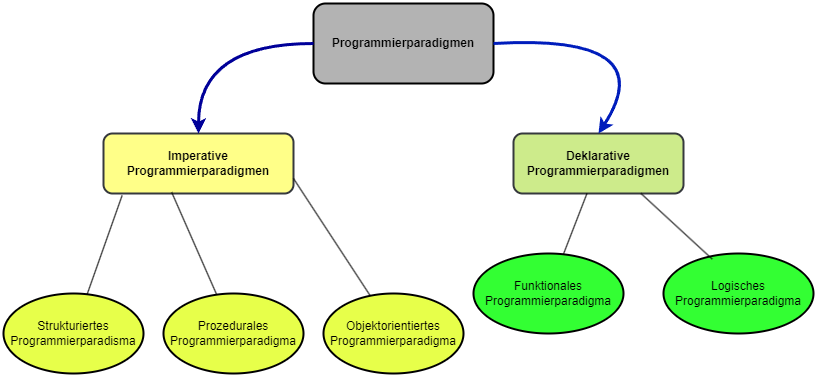

The diagram above was exported from draw.io. Its source (the exported page's mxGraphModel, read from the mxfile embedded in the PNG):
<mxGraphModel dx="1877" dy="621" grid="1" gridSize="10" guides="1" tooltips="1" connect="1" arrows="1" fold="1" page="1" pageScale="1" pageWidth="827" pageHeight="1169" math="0" shadow="0">
  <root>
    <mxCell id="0" />
    <mxCell id="1" parent="0" />
    <mxCell id="fhBIiD-2m5B79sj0A_ua-1" value="&lt;b&gt;Programmierparadigmen&lt;/b&gt;" style="rounded=1;whiteSpace=wrap;html=1;fillColor=#B3B3B3;strokeWidth=2;" parent="1" vertex="1">
      <mxGeometry x="290" y="30" width="180" height="80" as="geometry" />
    </mxCell>
    <mxCell id="fhBIiD-2m5B79sj0A_ua-2" value="&lt;b&gt;Imperative Programmierparadigmen&lt;/b&gt;" style="rounded=1;whiteSpace=wrap;html=1;strokeWidth=2;fillColor=#ffff88;strokeColor=#36393d;" parent="1" vertex="1">
      <mxGeometry x="80" y="160" width="190" height="60" as="geometry" />
    </mxCell>
    <mxCell id="fhBIiD-2m5B79sj0A_ua-3" value="&lt;b&gt;Deklarative Programmierparadigmen&lt;/b&gt;" style="rounded=1;whiteSpace=wrap;html=1;strokeWidth=2;fillColor=#cdeb8b;strokeColor=#36393d;" parent="1" vertex="1">
      <mxGeometry x="490" y="160" width="170" height="60" as="geometry" />
    </mxCell>
    <mxCell id="fhBIiD-2m5B79sj0A_ua-4" value="" style="endArrow=none;html=1;rounded=0;entryX=0;entryY=0.5;entryDx=0;entryDy=0;exitX=0.5;exitY=0;exitDx=0;exitDy=0;strokeWidth=3;strokeColor=#000099;startArrow=classic;startFill=1;edgeStyle=orthogonalEdgeStyle;curved=1;" parent="1" source="fhBIiD-2m5B79sj0A_ua-2" target="fhBIiD-2m5B79sj0A_ua-1" edge="1">
      <mxGeometry width="50" height="50" relative="1" as="geometry">
        <mxPoint x="390" y="350" as="sourcePoint" />
        <mxPoint x="350" y="190" as="targetPoint" />
      </mxGeometry>
    </mxCell>
    <mxCell id="fhBIiD-2m5B79sj0A_ua-5" value="" style="endArrow=none;html=1;rounded=0;exitX=0.5;exitY=0;exitDx=0;exitDy=0;strokeWidth=3;fillColor=#0050ef;strokeColor=#001DBC;curved=1;startArrow=classic;startFill=1;entryX=1;entryY=0.5;entryDx=0;entryDy=0;" parent="1" source="fhBIiD-2m5B79sj0A_ua-3" target="fhBIiD-2m5B79sj0A_ua-1" edge="1">
      <mxGeometry width="50" height="50" relative="1" as="geometry">
        <mxPoint x="390" y="350" as="sourcePoint" />
        <mxPoint x="440" y="300" as="targetPoint" />
        <Array as="points">
          <mxPoint x="640" y="60" />
        </Array>
      </mxGeometry>
    </mxCell>
    <mxCell id="fhBIiD-2m5B79sj0A_ua-6" value="Strukturiertes Programmierparadisma" style="ellipse;whiteSpace=wrap;html=1;strokeWidth=2;fillColor=#E7FF4A;" parent="1" vertex="1">
      <mxGeometry x="-20" y="320" width="140" height="80" as="geometry" />
    </mxCell>
    <mxCell id="fhBIiD-2m5B79sj0A_ua-7" value="Prozedurales Programmierparadigma" style="ellipse;whiteSpace=wrap;html=1;strokeWidth=2;fillColor=#E7FF4A;" parent="1" vertex="1">
      <mxGeometry x="140" y="320" width="140" height="80" as="geometry" />
    </mxCell>
    <mxCell id="fhBIiD-2m5B79sj0A_ua-8" value="Objektorientiertes Programmierparadigma" style="ellipse;whiteSpace=wrap;html=1;strokeWidth=2;fillColor=#E7FF4A;" parent="1" vertex="1">
      <mxGeometry x="300" y="320" width="140" height="80" as="geometry" />
    </mxCell>
    <mxCell id="fhBIiD-2m5B79sj0A_ua-9" value="" style="endArrow=none;html=1;rounded=0;entryX=1;entryY=0.75;entryDx=0;entryDy=0;exitX=0.331;exitY=0.02;exitDx=0;exitDy=0;exitPerimeter=0;" parent="1" source="fhBIiD-2m5B79sj0A_ua-8" target="fhBIiD-2m5B79sj0A_ua-2" edge="1">
      <mxGeometry width="50" height="50" relative="1" as="geometry">
        <mxPoint x="300" y="350" as="sourcePoint" />
        <mxPoint x="350" y="300" as="targetPoint" />
      </mxGeometry>
    </mxCell>
    <mxCell id="fhBIiD-2m5B79sj0A_ua-10" value="" style="endArrow=none;html=1;rounded=0;entryX=0.359;entryY=0.98;entryDx=0;entryDy=0;entryPerimeter=0;" parent="1" source="fhBIiD-2m5B79sj0A_ua-7" target="fhBIiD-2m5B79sj0A_ua-2" edge="1">
      <mxGeometry width="50" height="50" relative="1" as="geometry">
        <mxPoint x="300" y="350" as="sourcePoint" />
        <mxPoint x="350" y="300" as="targetPoint" />
      </mxGeometry>
    </mxCell>
    <mxCell id="fhBIiD-2m5B79sj0A_ua-11" value="" style="endArrow=none;html=1;rounded=0;entryX=0.098;entryY=1.033;entryDx=0;entryDy=0;entryPerimeter=0;" parent="1" source="fhBIiD-2m5B79sj0A_ua-6" target="fhBIiD-2m5B79sj0A_ua-2" edge="1">
      <mxGeometry width="50" height="50" relative="1" as="geometry">
        <mxPoint x="300" y="350" as="sourcePoint" />
        <mxPoint x="350" y="300" as="targetPoint" />
      </mxGeometry>
    </mxCell>
    <mxCell id="fhBIiD-2m5B79sj0A_ua-12" value="Funktionales Programmierparadigma" style="ellipse;whiteSpace=wrap;html=1;strokeWidth=2;fillColor=#33FF33;" parent="1" vertex="1">
      <mxGeometry x="450" y="280" width="150" height="80" as="geometry" />
    </mxCell>
    <mxCell id="fhBIiD-2m5B79sj0A_ua-13" value="" style="endArrow=none;html=1;rounded=0;" parent="1" source="fhBIiD-2m5B79sj0A_ua-12" target="fhBIiD-2m5B79sj0A_ua-3" edge="1">
      <mxGeometry width="50" height="50" relative="1" as="geometry">
        <mxPoint x="310" y="360" as="sourcePoint" />
        <mxPoint x="201" y="244" as="targetPoint" />
      </mxGeometry>
    </mxCell>
    <mxCell id="fhBIiD-2m5B79sj0A_ua-14" value="Logisches Programmierparadigma" style="ellipse;whiteSpace=wrap;html=1;strokeWidth=2;fillColor=#33FF33;" parent="1" vertex="1">
      <mxGeometry x="640" y="280" width="150" height="80" as="geometry" />
    </mxCell>
    <mxCell id="fhBIiD-2m5B79sj0A_ua-15" value="" style="endArrow=none;html=1;rounded=0;entryX=0.75;entryY=1;entryDx=0;entryDy=0;exitX=0.325;exitY=0.07;exitDx=0;exitDy=0;exitPerimeter=0;" parent="1" source="fhBIiD-2m5B79sj0A_ua-14" target="fhBIiD-2m5B79sj0A_ua-3" edge="1">
      <mxGeometry width="50" height="50" relative="1" as="geometry">
        <mxPoint x="709" y="350" as="sourcePoint" />
        <mxPoint x="600" y="234" as="targetPoint" />
      </mxGeometry>
    </mxCell>
  </root>
</mxGraphModel>